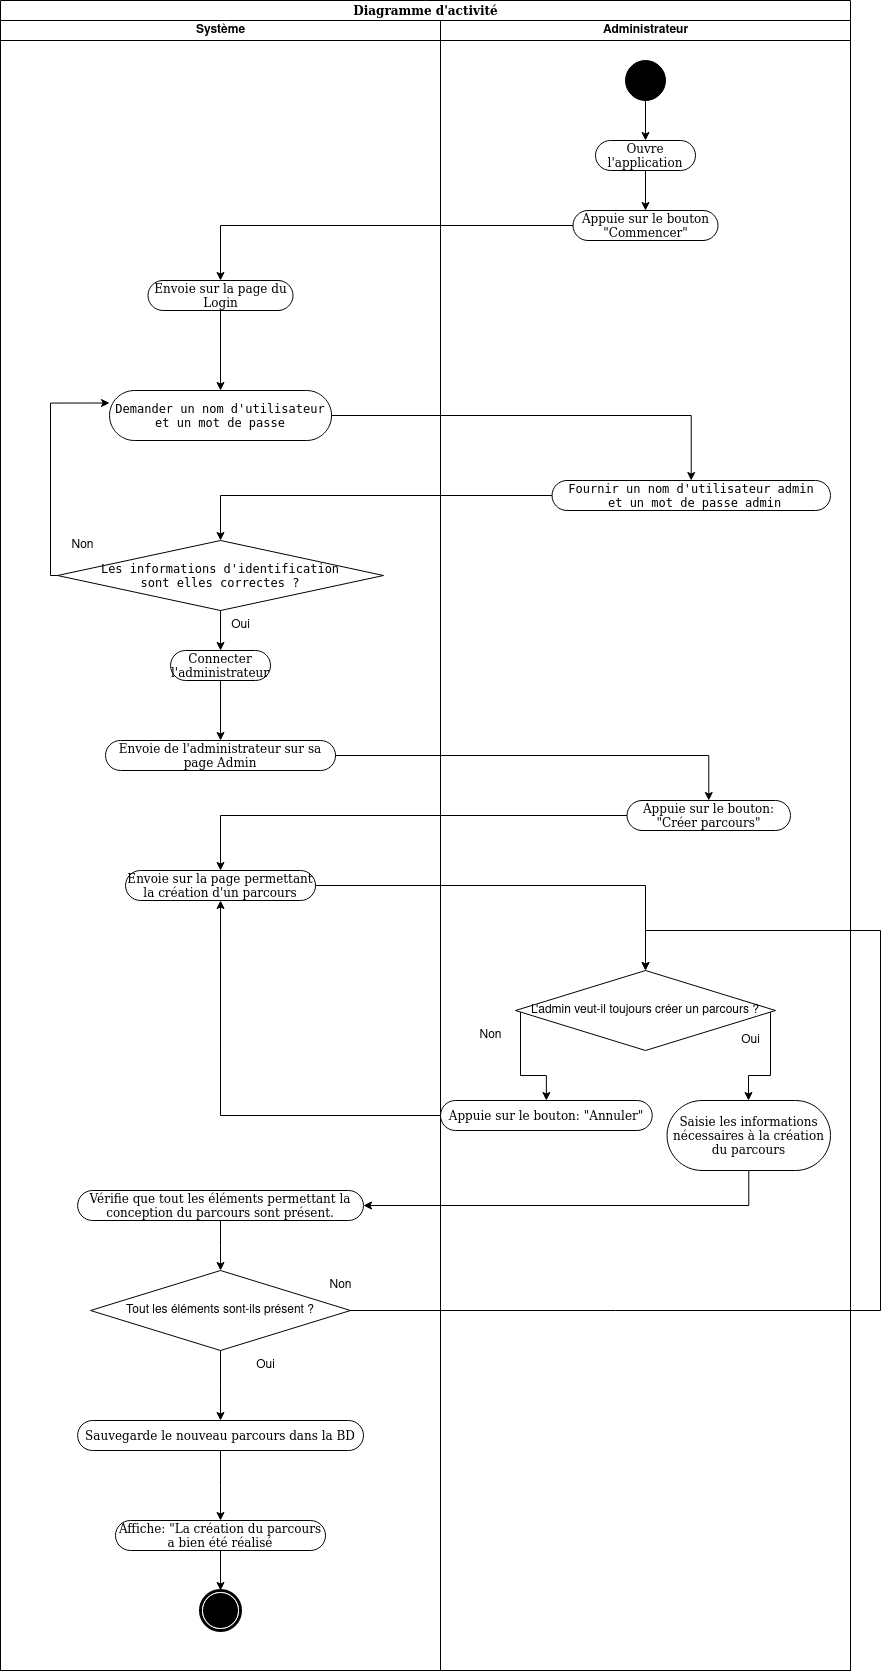

The diagram above was exported from draw.io. Its source (the exported page's mxGraphModel, read from the mxfile embedded in the PNG):
<mxGraphModel dx="2391" dy="1139" grid="1" gridSize="10" guides="1" tooltips="1" connect="1" arrows="1" fold="1" page="1" pageScale="1" pageWidth="850" pageHeight="1100" background="none" math="0" shadow="0">
  <root>
    <mxCell id="0" />
    <mxCell id="1" parent="0" />
    <mxCell id="1c1d494c118603dd-1" value="Diagramme d'activité" style="swimlane;html=1;childLayout=stackLayout;startSize=20;rounded=0;shadow=0;comic=0;labelBackgroundColor=none;strokeWidth=1;fontFamily=Verdana;fontSize=12;align=center;" parent="1" vertex="1">
      <mxGeometry width="850" height="1670" as="geometry" />
    </mxCell>
    <mxCell id="1c1d494c118603dd-3" value="Système" style="swimlane;html=1;startSize=20;" parent="1c1d494c118603dd-1" vertex="1">
      <mxGeometry y="20" width="440" height="1650" as="geometry" />
    </mxCell>
    <mxCell id="GyZJy8m2m2Fdm7yqIcTn-2" style="edgeStyle=orthogonalEdgeStyle;rounded=0;orthogonalLoop=1;jettySize=auto;html=1;" edge="1" parent="1c1d494c118603dd-3" source="Ia5UhNXPWNUgZF_V5X9w-43" target="Ia5UhNXPWNUgZF_V5X9w-4">
      <mxGeometry relative="1" as="geometry" />
    </mxCell>
    <mxCell id="Ia5UhNXPWNUgZF_V5X9w-43" value="Envoie sur la page du Login" style="rounded=1;whiteSpace=wrap;html=1;shadow=0;comic=0;labelBackgroundColor=none;strokeWidth=1;fontFamily=Verdana;fontSize=12;align=center;arcSize=50;" parent="1c1d494c118603dd-3" vertex="1">
      <mxGeometry x="147.5" y="260" width="145" height="30" as="geometry" />
    </mxCell>
    <mxCell id="Ia5UhNXPWNUgZF_V5X9w-4" value="&lt;pre&gt;&lt;font face=&quot;Verdana&quot;&gt;&lt;code class=&quot;code-container&quot; role=&quot;text&quot;&gt;Demander un nom d'utilisateur&lt;br&gt;et un mot de passe&lt;/code&gt;&lt;/font&gt;&lt;/pre&gt;" style="rounded=1;whiteSpace=wrap;html=1;shadow=0;comic=0;labelBackgroundColor=none;strokeWidth=1;fontFamily=Verdana;fontSize=12;align=center;arcSize=50;" parent="1c1d494c118603dd-3" vertex="1">
      <mxGeometry x="109.03999999999999" y="370" width="222" height="50" as="geometry" />
    </mxCell>
    <mxCell id="Ia5UhNXPWNUgZF_V5X9w-12" style="edgeStyle=orthogonalEdgeStyle;rounded=0;orthogonalLoop=1;jettySize=auto;html=1;entryX=0;entryY=0.25;entryDx=0;entryDy=0;" parent="1c1d494c118603dd-3" source="Ia5UhNXPWNUgZF_V5X9w-8" target="Ia5UhNXPWNUgZF_V5X9w-4" edge="1">
      <mxGeometry relative="1" as="geometry">
        <Array as="points">
          <mxPoint x="50.04" y="555" />
          <mxPoint x="50.04" y="383" />
        </Array>
      </mxGeometry>
    </mxCell>
    <mxCell id="Ia5UhNXPWNUgZF_V5X9w-8" value="&lt;div&gt;&lt;pre&gt;&lt;code class=&quot;code-container&quot; role=&quot;text&quot;&gt;Les informations d'identification&lt;br&gt;sont elles correctes ?&lt;br&gt;&lt;/code&gt;&lt;/pre&gt;&lt;/div&gt;" style="rhombus;whiteSpace=wrap;html=1;" parent="1c1d494c118603dd-3" vertex="1">
      <mxGeometry x="57.04" y="520" width="326" height="70" as="geometry" />
    </mxCell>
    <mxCell id="Ia5UhNXPWNUgZF_V5X9w-13" value="Non" style="text;html=1;align=center;verticalAlign=middle;resizable=0;points=[];autosize=1;strokeColor=none;fillColor=none;" parent="1c1d494c118603dd-3" vertex="1">
      <mxGeometry x="57.04" y="510" width="50" height="30" as="geometry" />
    </mxCell>
    <mxCell id="Ia5UhNXPWNUgZF_V5X9w-16" value="Oui" style="text;html=1;align=center;verticalAlign=middle;resizable=0;points=[];autosize=1;strokeColor=none;fillColor=none;" parent="1c1d494c118603dd-3" vertex="1">
      <mxGeometry x="220.04" y="590" width="40" height="30" as="geometry" />
    </mxCell>
    <mxCell id="Ia5UhNXPWNUgZF_V5X9w-14" value="Connecter l'administrateur" style="rounded=1;whiteSpace=wrap;html=1;shadow=0;comic=0;labelBackgroundColor=none;strokeWidth=1;fontFamily=Verdana;fontSize=12;align=center;arcSize=50;" parent="1c1d494c118603dd-3" vertex="1">
      <mxGeometry x="170.04" y="630" width="100" height="30" as="geometry" />
    </mxCell>
    <mxCell id="Ia5UhNXPWNUgZF_V5X9w-15" style="edgeStyle=orthogonalEdgeStyle;rounded=0;orthogonalLoop=1;jettySize=auto;html=1;entryX=0.5;entryY=0;entryDx=0;entryDy=0;" parent="1c1d494c118603dd-3" source="Ia5UhNXPWNUgZF_V5X9w-8" target="Ia5UhNXPWNUgZF_V5X9w-14" edge="1">
      <mxGeometry relative="1" as="geometry" />
    </mxCell>
    <mxCell id="Ia5UhNXPWNUgZF_V5X9w-25" value="Envoie de l'administrateur sur sa page&amp;nbsp;Admin" style="rounded=1;whiteSpace=wrap;html=1;shadow=0;comic=0;labelBackgroundColor=none;strokeWidth=1;fontFamily=Verdana;fontSize=12;align=center;arcSize=50;" parent="1c1d494c118603dd-3" vertex="1">
      <mxGeometry x="105.02000000000001" y="720" width="230.04" height="30" as="geometry" />
    </mxCell>
    <mxCell id="Ia5UhNXPWNUgZF_V5X9w-26" style="edgeStyle=orthogonalEdgeStyle;rounded=0;orthogonalLoop=1;jettySize=auto;html=1;entryX=0.5;entryY=0;entryDx=0;entryDy=0;" parent="1c1d494c118603dd-3" source="Ia5UhNXPWNUgZF_V5X9w-14" target="Ia5UhNXPWNUgZF_V5X9w-25" edge="1">
      <mxGeometry relative="1" as="geometry" />
    </mxCell>
    <mxCell id="Ia5UhNXPWNUgZF_V5X9w-21" value="Envoie sur la page permettant la création d'un parcours" style="rounded=1;whiteSpace=wrap;html=1;shadow=0;comic=0;labelBackgroundColor=none;strokeWidth=1;fontFamily=Verdana;fontSize=12;align=center;arcSize=50;" parent="1c1d494c118603dd-3" vertex="1">
      <mxGeometry x="125.03999999999999" y="850" width="190" height="30" as="geometry" />
    </mxCell>
    <mxCell id="GyZJy8m2m2Fdm7yqIcTn-22" style="edgeStyle=orthogonalEdgeStyle;rounded=0;orthogonalLoop=1;jettySize=auto;html=1;" edge="1" parent="1c1d494c118603dd-3" source="GyZJy8m2m2Fdm7yqIcTn-15" target="GyZJy8m2m2Fdm7yqIcTn-17">
      <mxGeometry relative="1" as="geometry" />
    </mxCell>
    <mxCell id="GyZJy8m2m2Fdm7yqIcTn-15" value="Vérifie que tout les éléments permettant la conception du parcours sont présent." style="rounded=1;whiteSpace=wrap;html=1;shadow=0;comic=0;labelBackgroundColor=none;strokeWidth=1;fontFamily=Verdana;fontSize=12;align=center;arcSize=50;" vertex="1" parent="1c1d494c118603dd-3">
      <mxGeometry x="77.11" y="1170" width="285.87" height="30" as="geometry" />
    </mxCell>
    <mxCell id="GyZJy8m2m2Fdm7yqIcTn-26" style="edgeStyle=orthogonalEdgeStyle;rounded=0;orthogonalLoop=1;jettySize=auto;html=1;" edge="1" parent="1c1d494c118603dd-3" source="GyZJy8m2m2Fdm7yqIcTn-17" target="GyZJy8m2m2Fdm7yqIcTn-25">
      <mxGeometry relative="1" as="geometry" />
    </mxCell>
    <mxCell id="GyZJy8m2m2Fdm7yqIcTn-17" value="Tout les éléments sont-ils présent ?" style="rhombus;whiteSpace=wrap;html=1;" vertex="1" parent="1c1d494c118603dd-3">
      <mxGeometry x="90.00000000000001" y="1250" width="260" height="80" as="geometry" />
    </mxCell>
    <mxCell id="GyZJy8m2m2Fdm7yqIcTn-18" value="Non" style="text;html=1;align=center;verticalAlign=middle;resizable=0;points=[];autosize=1;strokeColor=none;fillColor=none;" vertex="1" parent="1c1d494c118603dd-3">
      <mxGeometry x="315.03999999999996" y="1250" width="50" height="30" as="geometry" />
    </mxCell>
    <mxCell id="GyZJy8m2m2Fdm7yqIcTn-24" value="Oui" style="text;html=1;align=center;verticalAlign=middle;resizable=0;points=[];autosize=1;strokeColor=none;fillColor=none;" vertex="1" parent="1c1d494c118603dd-3">
      <mxGeometry x="244.99999999999994" y="1330" width="40" height="30" as="geometry" />
    </mxCell>
    <mxCell id="GyZJy8m2m2Fdm7yqIcTn-27" style="edgeStyle=orthogonalEdgeStyle;rounded=0;orthogonalLoop=1;jettySize=auto;html=1;" edge="1" parent="1c1d494c118603dd-3" source="GyZJy8m2m2Fdm7yqIcTn-25" target="Ia5UhNXPWNUgZF_V5X9w-28">
      <mxGeometry relative="1" as="geometry" />
    </mxCell>
    <mxCell id="GyZJy8m2m2Fdm7yqIcTn-25" value="Sauvegarde le nouveau parcours dans la BD" style="rounded=1;whiteSpace=wrap;html=1;shadow=0;comic=0;labelBackgroundColor=none;strokeWidth=1;fontFamily=Verdana;fontSize=12;align=center;arcSize=50;" vertex="1" parent="1c1d494c118603dd-3">
      <mxGeometry x="77.11" y="1400" width="285.87" height="30" as="geometry" />
    </mxCell>
    <mxCell id="Ia5UhNXPWNUgZF_V5X9w-28" value="Affiche: &quot;La création du parcours a bien été réalisé" style="rounded=1;whiteSpace=wrap;html=1;shadow=0;comic=0;labelBackgroundColor=none;strokeWidth=1;fontFamily=Verdana;fontSize=12;align=center;arcSize=50;" parent="1c1d494c118603dd-3" vertex="1">
      <mxGeometry x="115" y="1500" width="210" height="30" as="geometry" />
    </mxCell>
    <mxCell id="Ia5UhNXPWNUgZF_V5X9w-35" value="" style="shape=mxgraph.bpmn.shape;html=1;verticalLabelPosition=bottom;labelBackgroundColor=#ffffff;verticalAlign=top;perimeter=ellipsePerimeter;outline=end;symbol=terminate;rounded=0;shadow=0;comic=0;strokeWidth=1;fontFamily=Verdana;fontSize=12;align=center;" parent="1c1d494c118603dd-3" vertex="1">
      <mxGeometry x="200" y="1570" width="40" height="40" as="geometry" />
    </mxCell>
    <mxCell id="Ia5UhNXPWNUgZF_V5X9w-36" style="edgeStyle=orthogonalEdgeStyle;rounded=0;orthogonalLoop=1;jettySize=auto;html=1;entryX=0.5;entryY=0;entryDx=0;entryDy=0;" parent="1c1d494c118603dd-3" source="Ia5UhNXPWNUgZF_V5X9w-28" target="Ia5UhNXPWNUgZF_V5X9w-35" edge="1">
      <mxGeometry relative="1" as="geometry" />
    </mxCell>
    <mxCell id="Ia5UhNXPWNUgZF_V5X9w-44" style="edgeStyle=orthogonalEdgeStyle;rounded=0;orthogonalLoop=1;jettySize=auto;html=1;entryX=0.5;entryY=0;entryDx=0;entryDy=0;" parent="1c1d494c118603dd-1" source="Ia5UhNXPWNUgZF_V5X9w-41" target="Ia5UhNXPWNUgZF_V5X9w-43" edge="1">
      <mxGeometry relative="1" as="geometry" />
    </mxCell>
    <mxCell id="Ia5UhNXPWNUgZF_V5X9w-7" style="edgeStyle=orthogonalEdgeStyle;rounded=0;orthogonalLoop=1;jettySize=auto;html=1;" parent="1c1d494c118603dd-1" source="Ia5UhNXPWNUgZF_V5X9w-4" target="Ia5UhNXPWNUgZF_V5X9w-6" edge="1">
      <mxGeometry relative="1" as="geometry" />
    </mxCell>
    <mxCell id="Ia5UhNXPWNUgZF_V5X9w-11" style="edgeStyle=orthogonalEdgeStyle;rounded=0;orthogonalLoop=1;jettySize=auto;html=1;entryX=0.5;entryY=0;entryDx=0;entryDy=0;" parent="1c1d494c118603dd-1" source="Ia5UhNXPWNUgZF_V5X9w-6" target="Ia5UhNXPWNUgZF_V5X9w-8" edge="1">
      <mxGeometry relative="1" as="geometry" />
    </mxCell>
    <mxCell id="Ia5UhNXPWNUgZF_V5X9w-20" style="edgeStyle=orthogonalEdgeStyle;rounded=0;orthogonalLoop=1;jettySize=auto;html=1;entryX=0.5;entryY=0;entryDx=0;entryDy=0;" parent="1c1d494c118603dd-1" source="Ia5UhNXPWNUgZF_V5X9w-25" target="Ia5UhNXPWNUgZF_V5X9w-19" edge="1">
      <mxGeometry relative="1" as="geometry" />
    </mxCell>
    <mxCell id="Ia5UhNXPWNUgZF_V5X9w-23" style="edgeStyle=orthogonalEdgeStyle;rounded=0;orthogonalLoop=1;jettySize=auto;html=1;" parent="1c1d494c118603dd-1" source="Ia5UhNXPWNUgZF_V5X9w-19" target="Ia5UhNXPWNUgZF_V5X9w-21" edge="1">
      <mxGeometry relative="1" as="geometry" />
    </mxCell>
    <mxCell id="1c1d494c118603dd-4" value="Administrateur" style="swimlane;html=1;startSize=20;" parent="1c1d494c118603dd-1" vertex="1">
      <mxGeometry x="440" y="20" width="410" height="1650" as="geometry" />
    </mxCell>
    <mxCell id="Ia5UhNXPWNUgZF_V5X9w-40" style="edgeStyle=orthogonalEdgeStyle;rounded=0;orthogonalLoop=1;jettySize=auto;html=1;entryX=0.5;entryY=0;entryDx=0;entryDy=0;" parent="1c1d494c118603dd-4" source="60571a20871a0731-4" target="Ia5UhNXPWNUgZF_V5X9w-39" edge="1">
      <mxGeometry relative="1" as="geometry" />
    </mxCell>
    <mxCell id="60571a20871a0731-4" value="" style="ellipse;whiteSpace=wrap;html=1;rounded=0;shadow=0;comic=0;labelBackgroundColor=none;strokeWidth=1;fillColor=#000000;fontFamily=Verdana;fontSize=12;align=center;" parent="1c1d494c118603dd-4" vertex="1">
      <mxGeometry x="185" y="40" width="40" height="40" as="geometry" />
    </mxCell>
    <mxCell id="Ia5UhNXPWNUgZF_V5X9w-42" style="edgeStyle=orthogonalEdgeStyle;rounded=0;orthogonalLoop=1;jettySize=auto;html=1;" parent="1c1d494c118603dd-4" source="Ia5UhNXPWNUgZF_V5X9w-39" target="Ia5UhNXPWNUgZF_V5X9w-41" edge="1">
      <mxGeometry relative="1" as="geometry" />
    </mxCell>
    <mxCell id="Ia5UhNXPWNUgZF_V5X9w-39" value="Ouvre l'application" style="rounded=1;whiteSpace=wrap;html=1;shadow=0;comic=0;labelBackgroundColor=none;strokeWidth=1;fontFamily=Verdana;fontSize=12;align=center;arcSize=50;" parent="1c1d494c118603dd-4" vertex="1">
      <mxGeometry x="155" y="120" width="100" height="30" as="geometry" />
    </mxCell>
    <mxCell id="Ia5UhNXPWNUgZF_V5X9w-41" value="Appuie sur le bouton &quot;Commencer&quot;" style="rounded=1;whiteSpace=wrap;html=1;shadow=0;comic=0;labelBackgroundColor=none;strokeWidth=1;fontFamily=Verdana;fontSize=12;align=center;arcSize=50;" parent="1c1d494c118603dd-4" vertex="1">
      <mxGeometry x="132.5" y="190" width="145" height="30" as="geometry" />
    </mxCell>
    <mxCell id="Ia5UhNXPWNUgZF_V5X9w-6" value="&lt;pre&gt;&lt;code class=&quot;code-container&quot; role=&quot;text&quot;&gt;Fournir un nom d'utilisateur admin&lt;br&gt; et un mot de passe admin&lt;/code&gt;&lt;/pre&gt;" style="rounded=1;whiteSpace=wrap;html=1;shadow=0;comic=0;labelBackgroundColor=none;strokeWidth=1;fontFamily=Verdana;fontSize=12;align=center;arcSize=50;" parent="1c1d494c118603dd-4" vertex="1">
      <mxGeometry x="111.53" y="460" width="278.47" height="30" as="geometry" />
    </mxCell>
    <mxCell id="Ia5UhNXPWNUgZF_V5X9w-19" value="Appuie sur le bouton: &quot;Créer parcours&quot;" style="rounded=1;whiteSpace=wrap;html=1;shadow=0;comic=0;labelBackgroundColor=none;strokeWidth=1;fontFamily=Verdana;fontSize=12;align=center;arcSize=50;" parent="1c1d494c118603dd-4" vertex="1">
      <mxGeometry x="186.53" y="780" width="163.47" height="30" as="geometry" />
    </mxCell>
    <mxCell id="GyZJy8m2m2Fdm7yqIcTn-11" style="edgeStyle=orthogonalEdgeStyle;rounded=0;orthogonalLoop=1;jettySize=auto;html=1;entryX=0.5;entryY=0;entryDx=0;entryDy=0;" edge="1" parent="1c1d494c118603dd-4" source="Ia5UhNXPWNUgZF_V5X9w-29" target="GyZJy8m2m2Fdm7yqIcTn-10">
      <mxGeometry relative="1" as="geometry">
        <Array as="points">
          <mxPoint x="80" y="1055" />
          <mxPoint x="106" y="1055" />
        </Array>
      </mxGeometry>
    </mxCell>
    <mxCell id="GyZJy8m2m2Fdm7yqIcTn-14" style="edgeStyle=orthogonalEdgeStyle;rounded=0;orthogonalLoop=1;jettySize=auto;html=1;" edge="1" parent="1c1d494c118603dd-4" source="Ia5UhNXPWNUgZF_V5X9w-29" target="GyZJy8m2m2Fdm7yqIcTn-13">
      <mxGeometry relative="1" as="geometry">
        <Array as="points">
          <mxPoint x="330" y="1055" />
          <mxPoint x="308" y="1055" />
        </Array>
      </mxGeometry>
    </mxCell>
    <mxCell id="Ia5UhNXPWNUgZF_V5X9w-29" value="&lt;div&gt;L'admin veut-il toujours créer un parcours ?&lt;/div&gt;" style="rhombus;whiteSpace=wrap;html=1;" parent="1c1d494c118603dd-4" vertex="1">
      <mxGeometry x="75" y="950" width="260" height="80" as="geometry" />
    </mxCell>
    <mxCell id="Ia5UhNXPWNUgZF_V5X9w-34" value="Oui" style="text;html=1;align=center;verticalAlign=middle;resizable=0;points=[];autosize=1;strokeColor=none;fillColor=none;" parent="1c1d494c118603dd-4" vertex="1">
      <mxGeometry x="290" y="1005" width="40" height="30" as="geometry" />
    </mxCell>
    <mxCell id="GyZJy8m2m2Fdm7yqIcTn-5" style="edgeStyle=orthogonalEdgeStyle;rounded=0;orthogonalLoop=1;jettySize=auto;html=1;exitX=0.5;exitY=1;exitDx=0;exitDy=0;" edge="1" parent="1c1d494c118603dd-4" source="Ia5UhNXPWNUgZF_V5X9w-29" target="Ia5UhNXPWNUgZF_V5X9w-29">
      <mxGeometry relative="1" as="geometry" />
    </mxCell>
    <mxCell id="GyZJy8m2m2Fdm7yqIcTn-7" value="Non" style="text;html=1;align=center;verticalAlign=middle;resizable=0;points=[];autosize=1;strokeColor=none;fillColor=none;" vertex="1" parent="1c1d494c118603dd-4">
      <mxGeometry x="25" y="1000" width="50" height="30" as="geometry" />
    </mxCell>
    <mxCell id="GyZJy8m2m2Fdm7yqIcTn-10" value="Appuie sur le bouton: &quot;Annuler&quot;" style="rounded=1;whiteSpace=wrap;html=1;shadow=0;comic=0;labelBackgroundColor=none;strokeWidth=1;fontFamily=Verdana;fontSize=12;align=center;arcSize=50;" vertex="1" parent="1c1d494c118603dd-4">
      <mxGeometry x="-3.552713678800501e-15" y="1080" width="211.73" height="30" as="geometry" />
    </mxCell>
    <mxCell id="GyZJy8m2m2Fdm7yqIcTn-13" value="Saisie les informations nécessaires à la création du parcours" style="rounded=1;whiteSpace=wrap;html=1;shadow=0;comic=0;labelBackgroundColor=none;strokeWidth=1;fontFamily=Verdana;fontSize=12;align=center;arcSize=50;" vertex="1" parent="1c1d494c118603dd-4">
      <mxGeometry x="226.53" y="1080" width="163.47" height="70" as="geometry" />
    </mxCell>
    <mxCell id="GyZJy8m2m2Fdm7yqIcTn-4" style="edgeStyle=orthogonalEdgeStyle;rounded=0;orthogonalLoop=1;jettySize=auto;html=1;" edge="1" parent="1c1d494c118603dd-1" source="Ia5UhNXPWNUgZF_V5X9w-21" target="Ia5UhNXPWNUgZF_V5X9w-29">
      <mxGeometry relative="1" as="geometry">
        <mxPoint x="660.9000000000001" y="970" as="targetPoint" />
      </mxGeometry>
    </mxCell>
    <mxCell id="GyZJy8m2m2Fdm7yqIcTn-12" style="edgeStyle=orthogonalEdgeStyle;rounded=0;orthogonalLoop=1;jettySize=auto;html=1;entryX=0.5;entryY=1;entryDx=0;entryDy=0;" edge="1" parent="1c1d494c118603dd-1" source="GyZJy8m2m2Fdm7yqIcTn-10" target="Ia5UhNXPWNUgZF_V5X9w-21">
      <mxGeometry relative="1" as="geometry" />
    </mxCell>
    <mxCell id="GyZJy8m2m2Fdm7yqIcTn-21" style="edgeStyle=orthogonalEdgeStyle;rounded=0;orthogonalLoop=1;jettySize=auto;html=1;entryX=1;entryY=0.5;entryDx=0;entryDy=0;" edge="1" parent="1c1d494c118603dd-1" source="GyZJy8m2m2Fdm7yqIcTn-13" target="GyZJy8m2m2Fdm7yqIcTn-15">
      <mxGeometry relative="1" as="geometry">
        <Array as="points">
          <mxPoint x="748" y="1205" />
        </Array>
      </mxGeometry>
    </mxCell>
    <mxCell id="GyZJy8m2m2Fdm7yqIcTn-23" style="edgeStyle=orthogonalEdgeStyle;rounded=0;orthogonalLoop=1;jettySize=auto;html=1;" edge="1" parent="1c1d494c118603dd-1" source="GyZJy8m2m2Fdm7yqIcTn-17" target="Ia5UhNXPWNUgZF_V5X9w-29">
      <mxGeometry relative="1" as="geometry">
        <mxPoint x="902" y="1310" as="targetPoint" />
        <Array as="points">
          <mxPoint x="880" y="1310" />
          <mxPoint x="880" y="930" />
          <mxPoint x="645" y="930" />
        </Array>
      </mxGeometry>
    </mxCell>
  </root>
</mxGraphModel>